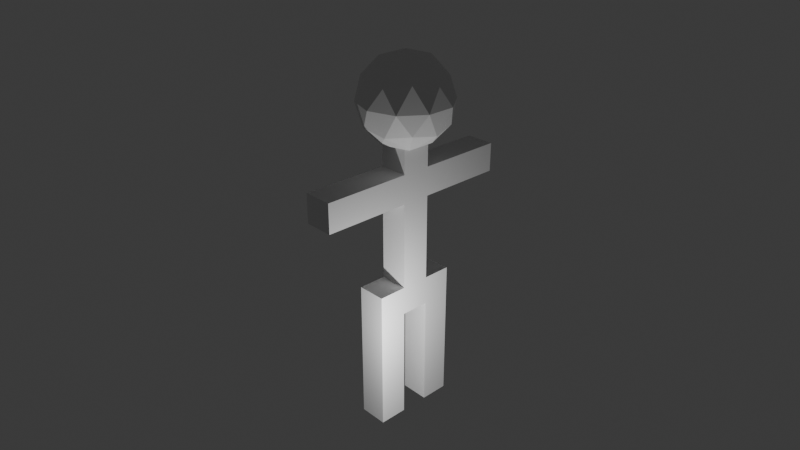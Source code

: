 # Source: Lab_1.blend  (saved by Blender 5.0.119; exported with 4.5.12 LTS)
import bpy
from mathutils import Matrix  # noqa: F401  (used for matrix-valued properties, if any)

bpy.ops.wm.read_factory_settings(use_empty=True)
scene = bpy.context.scene
scene.name = 'Scene'

# ---- collections
col_collection = bpy.data.collections.new('Collection'); scene.collection.children.link(col_collection)

# ---- materials (node trees are filled in below, after node groups)
mat_material = bpy.data.materials.new('Material')
mat_material.alpha_threshold = 0.0
mat_material.use_backface_culling_lightprobe_volume = False
mat_material.roughness = 0.5
mat_material.line_color = (0.0, 0.0, 0.0, 1.0)

# ---- material node trees
mat_material.use_nodes = True; mat_material.node_tree.nodes.clear()
_N = mat_material.node_tree.nodes; _L = mat_material.node_tree.links
n0 = _N.new('ShaderNodeOutputMaterial'); n0.name = 'Material Output'; n0.location = (200, 100)
n1 = _N.new('ShaderNodeBsdfPrincipled'); n1.name = 'Principled BSDF'; n1.location = (-200, 100)
_L.new(n1.outputs[0], n0.inputs[0])
n0.is_active_output = True

# ---- world
world_world = bpy.data.worlds.new('World'); scene.world = world_world
world_world.use_nodes = True; world_world.node_tree.nodes.clear()
_N = world_world.node_tree.nodes; _L = world_world.node_tree.links
n0 = _N.new('ShaderNodeOutputWorld'); n0.name = 'World Output'; n0.location = (200, 100)
n1 = _N.new('ShaderNodeBackground'); n1.name = 'Background'; n1.location = (-200, 100)
n1.inputs[0].default_value = (0.05088, 0.05088, 0.05088, 1.0)
_L.new(n1.outputs[0], n0.inputs[0])
n0.is_active_output = True
world_world.color = (0.05088, 0.05088, 0.05088)
world_world.sun_shadow_jitter_overblur = 0.0

# ---- cameras
cam_camera = bpy.data.cameras.new('Camera')
cam_camera.clip_end = 100.0
cam_camera.lens = 37.92
cam_camera.ortho_scale = 7.314

# ---- lights
light_light = bpy.data.lights.new('Light', 'POINT')
light_light.energy = 1000.0
light_light.shadow_soft_size = 0.1

# ---- meshes
me_cube = bpy.data.meshes.new('Cube')
me_cube.from_pydata([(1.0, 1.0, 1.0), (1.0, 1.0, -1.0), (1.0, -1.0, 1.0), (1.0, -1.0, -1.0), (-1.0, 1.0, 1.0), (-1.0, 1.0, -1.0), (-1.0, -1.0, 1.0), (-1.0, -1.0, -1.0), (1.0, 1.0, 3.0), (1.0, -1.0, 3.0), (-1.0, 1.0, 3.0), (-1.0, -1.0, 3.0), (1.0, 1.0, 5.0), (1.0, -1.0, 5.0), (-1.0, 1.0, 5.0), (-1.0, -1.0, 5.0), (1.0, 1.0, 5.0), (1.0, -1.0, 7.0), (-1.0, -1.0, 7.0), (1.0, 1.0, 7.0), (-1.0, 1.0, 7.0), (1.0, -1.0, 9.0), (-1.0, -1.0, 9.0), (1.0, 1.0, 9.0), (-1.0, 1.0, 9.0), (-1.0, 3.0, 7.0), (1.0, 3.0, 7.0), (-1.0, 3.0, 9.0), (1.0, 3.0, 9.0), (-1.0, 5.0, 7.0), (1.0, 5.0, 7.0), (-1.0, 5.0, 9.0), (1.0, 5.0, 9.0), (-1.0, 3.0, 5.0), (1.0, 3.0, 5.0), (-1.0, 5.0, 5.0), (1.0, 5.0, 5.0), (-1.0, 3.0, 3.0), (1.0, 3.0, 3.0), (-1.0, 5.0, 3.0), (1.0, 5.0, 3.0), (-1.0, 3.0, 1.0), (1.0, 3.0, 1.0), (-1.0, 5.0, 1.0), (1.0, 5.0, 1.0), (-1.0, 3.0, -1.0), (1.0, 3.0, -1.0), (-1.0, 5.0, -1.0), (1.0, 5.0, -1.0), (-1.0, 1.0, 11.0), (1.0, 1.0, 11.0), (-1.0, 3.0, 11.0), (1.0, 3.0, 11.0), (-1.0, 1.0, 13.0), (1.0, 1.0, 13.0), (-1.0, 3.0, 13.0), (1.0, 3.0, 13.0), (-1.0, 1.0, 15.0), (1.0, 1.0, 15.0), (-1.0, 3.0, 15.0), (1.0, 3.0, 15.0), (-1.0, 1.0, 17.0), (1.0, 1.0, 17.0), (-1.0, 3.0, 17.0), (1.0, 3.0, 17.0), (-1.0, 1.0, 19.0), (1.0, 1.0, 19.0), (-1.0, 3.0, 19.0), (1.0, 3.0, 19.0), (-1.0, 5.0, 15.0), (1.0, 5.0, 15.0), (-1.0, 5.0, 17.0), (1.0, 5.0, 17.0), (-1.0, 7.0, 15.0), (1.0, 7.0, 15.0), (-1.0, 7.0, 17.0), (1.0, 7.0, 17.0), (-1.0, 9.0, 15.0), (1.0, 9.0, 15.0), (-1.0, 9.0, 17.0), (1.0, 9.0, 17.0), (-1.0, -1.0, 15.0), (1.0, -1.0, 15.0), (-1.0, -1.0, 17.0), (1.0, -1.0, 17.0), (-1.0, -3.0, 15.0), (1.0, -3.0, 15.0), (-1.0, -3.0, 17.0), (1.0, -3.0, 17.0), (-1.0, -5.0, 15.0), (1.0, -5.0, 15.0), (-1.0, -5.0, 17.0), (1.0, -5.0, 17.0), (0.02951, 2.02, 18.22), (2.302, 0.3692, 19.96), (-0.8386, -0.6514, 19.96), (-2.78, 2.02, 19.96), (-0.8386, 4.692, 19.96), (2.302, 3.672, 19.96), (0.8977, -0.6514, 22.77), (-2.243, 0.3692, 22.77), (-2.243, 3.672, 22.77), (0.8977, 4.692, 22.77), (2.839, 2.02, 22.77), (0.02951, 2.02, 24.5), (-0.4808, 0.45, 18.69), (1.365, 1.05, 18.69), (0.8552, -0.5207, 19.71), (2.701, 2.02, 19.71), (1.365, 2.991, 18.69), (-1.622, 2.02, 18.69), (-2.132, 0.45, 19.71), (-0.4808, 3.591, 18.69), (-2.132, 3.591, 19.71), (0.8552, 4.562, 19.71), (3.017, 1.05, 21.36), (3.017, 2.991, 21.36), (0.02951, -1.121, 21.36), (1.876, -0.5207, 21.36), (-2.958, 1.05, 21.36), (-1.817, -0.5207, 21.36), (-1.817, 4.562, 21.36), (-2.958, 2.991, 21.36), (1.876, 4.562, 21.36), (0.02951, 5.161, 21.36), (2.191, 0.45, 23.01), (-0.7962, -0.5207, 23.01), (-2.642, 2.02, 23.01), (-0.7962, 4.562, 23.01), (2.191, 3.591, 23.01), (0.5398, 0.45, 24.03), (1.681, 2.02, 24.03), (-1.306, 1.05, 24.03), (-1.306, 2.991, 24.03), (0.5398, 3.591, 24.03)], [(12, 16)], [(0, 4, 10, 8), (3, 2, 6, 7), (7, 6, 4, 5), (5, 1, 3, 7), (1, 0, 2, 3), (5, 4, 0, 1), (11, 9, 13, 15), (6, 2, 9, 11), (4, 6, 11, 10), (2, 0, 8, 9), (12, 14, 20, 19), (8, 10, 14, 12), (9, 8, 12, 13), (10, 11, 15, 14), (20, 18, 22, 24), (13, 12, 19, 17), (14, 15, 18, 20), (15, 13, 17, 18), (23, 24, 22, 21), (18, 17, 21, 22), (23, 19, 26, 28), (17, 19, 23, 21), (28, 26, 30, 32), (20, 24, 27, 25), (24, 23, 50, 49), (19, 20, 25, 26), (30, 29, 31, 32), (27, 28, 32, 31), (25, 27, 31, 29), (30, 26, 34, 36), (36, 34, 38, 40), (29, 30, 36, 35), (25, 29, 35, 33), (26, 25, 33, 34), (40, 38, 42, 44), (34, 33, 37, 38), (33, 35, 39, 37), (35, 36, 40, 39), (41, 43, 47, 45), (38, 37, 41, 42), (37, 39, 43, 41), (39, 40, 44, 43), (46, 45, 47, 48), (43, 44, 48, 47), (44, 42, 46, 48), (42, 41, 45, 46), (50, 52, 56, 54), (27, 24, 49, 51), (23, 28, 52, 50), (28, 27, 51, 52), (55, 53, 57, 59), (49, 50, 54, 53), (51, 49, 53, 55), (52, 51, 55, 56), (58, 60, 64, 62), (56, 55, 59, 60), (54, 56, 60, 58), (53, 54, 58, 57), (61, 62, 66, 65), (61, 57, 81, 83), (59, 57, 61, 63), (59, 63, 71, 69), (65, 66, 68, 67), (63, 61, 65, 67), (64, 63, 67, 68), (62, 64, 68, 66), (72, 70, 74, 76), (63, 64, 72, 71), (60, 59, 69, 70), (64, 60, 70, 72), (76, 74, 78, 80), (70, 69, 73, 74), (69, 71, 75, 73), (71, 72, 76, 75), (78, 77, 79, 80), (74, 73, 77, 78), (73, 75, 79, 77), (75, 76, 80, 79), (83, 81, 85, 87), (62, 61, 83, 84), (58, 62, 84, 82), (57, 58, 82, 81), (86, 88, 92, 90), (84, 83, 87, 88), (82, 84, 88, 86), (81, 82, 86, 85), (89, 90, 92, 91), (85, 86, 90, 89), (87, 85, 89, 91), (88, 87, 91, 92), (93, 106, 105), (94, 106, 108), (93, 105, 110), (93, 110, 112), (93, 112, 109), (94, 108, 115), (95, 107, 117), (96, 111, 119), (97, 113, 121), (98, 114, 123), (94, 115, 118), (95, 117, 120), (96, 119, 122), (97, 121, 124), (98, 123, 116), (99, 125, 130), (100, 126, 132), (101, 127, 133), (102, 128, 134), (103, 129, 131), (131, 134, 104), (131, 129, 134), (129, 102, 134), (134, 133, 104), (134, 128, 133), (128, 101, 133), (133, 132, 104), (133, 127, 132), (127, 100, 132), (132, 130, 104), (132, 126, 130), (126, 99, 130), (130, 131, 104), (130, 125, 131), (125, 103, 131), (116, 129, 103), (116, 123, 129), (123, 102, 129), (124, 128, 102), (124, 121, 128), (121, 101, 128), (122, 127, 101), (122, 119, 127), (119, 100, 127), (120, 126, 100), (120, 117, 126), (117, 99, 126), (118, 125, 99), (118, 115, 125), (115, 103, 125), (123, 124, 102), (123, 114, 124), (114, 97, 124), (121, 122, 101), (121, 113, 122), (113, 96, 122), (119, 120, 100), (119, 111, 120), (111, 95, 120), (117, 118, 99), (117, 107, 118), (107, 94, 118), (115, 116, 103), (115, 108, 116), (108, 98, 116), (109, 114, 98), (109, 112, 114), (112, 97, 114), (112, 113, 97), (112, 110, 113), (110, 96, 113), (110, 111, 96), (110, 105, 111), (105, 95, 111), (108, 109, 98), (108, 106, 109), (106, 93, 109), (105, 107, 95), (105, 106, 107), (106, 94, 107)])
_uv = me_cube.uv_layers.new(name='UVMap')
_uv.uv.foreach_set('vector', [0.625, 0.5, 0.625, 0.25, 0.625, 0.25, 0.625, 0.5, 0.375, 0.75, 0.625, 0.75, 0.625, 1.0, 0.375, 1.0, 0.375, 0.0, 0.625, 0.0, 0.625, 0.25, 0.375, 0.25, 0.125, 0.5, 0.375, 0.5, 0.375, 0.75, 0.125, 0.75, 0.375, 0.5, 0.625, 0.5, 0.625, 0.75, 0.375, 0.75, 0.375, 0.25, 0.625, 0.25, 0.625, 0.5, 0.375, 0.5, 0.625, 1.0, 0.625, 0.75, 0.625, 0.75, 0.625, 1.0, 0.625, 1.0, 0.625, 0.75, 0.625, 0.75, 0.625, 1.0, 0.625, 0.25, 0.625, 0.0, 0.625, 0.0, 0.625, 0.25, 0.625, 0.75, 0.625, 0.5, 0.625, 0.5, 0.625, 0.75, 0.625, 0.5, 0.625, 0.25, 0.625, 0.25, 0.625, 0.5, 0.625, 0.5, 0.625, 0.25, 0.625, 0.25, 0.625, 0.5, 0.625, 0.75, 0.625, 0.5, 0.625, 0.5, 0.625, 0.75, 0.625, 0.25, 0.625, 0.0, 0.625, 0.0, 0.625, 0.25, 0.625, 0.25, 0.625, 0.0, 0.625, 0.0, 0.625, 0.25, 0.625, 0.75, 0.625, 0.5, 0.625, 0.5, 0.625, 0.75, 0.625, 0.25, 0.625, 0.0, 0.625, 0.0, 0.625, 0.25, 0.625, 1.0, 0.625, 0.75, 0.625, 0.75, 0.625, 1.0, 0.625, 0.5, 0.875, 0.5, 0.875, 0.75, 0.625, 0.75, 0.625, 1.0, 0.625, 0.75, 0.625, 0.75, 0.625, 1.0, 0.625, 0.5, 0.625, 0.5, 0.625, 0.5, 0.625, 0.5, 0.625, 0.75, 0.625, 0.5, 0.625, 0.5, 0.625, 0.75, 0.625, 0.5, 0.625, 0.5, 0.625, 0.5, 0.625, 0.5, 0.625, 0.25, 0.625, 0.25, 0.625, 0.25, 0.625, 0.25, 0.875, 0.5, 0.625, 0.5, 0.625, 0.5, 0.875, 0.5, 0.625, 0.5, 0.625, 0.25, 0.625, 0.25, 0.625, 0.5, 0.625, 0.5, 0.625, 0.25, 0.625, 0.25, 0.625, 0.5, 0.875, 0.5, 0.625, 0.5, 0.625, 0.5, 0.875, 0.5, 0.625, 0.25, 0.625, 0.25, 0.625, 0.25, 0.625, 0.25, 0.625, 0.5, 0.625, 0.5, 0.625, 0.5, 0.625, 0.5, 0.625, 0.5, 0.625, 0.5, 0.625, 0.5, 0.625, 0.5, 0.625, 0.25, 0.625, 0.5, 0.625, 0.5, 0.625, 0.25, 0.625, 0.25, 0.625, 0.25, 0.625, 0.25, 0.625, 0.25, 0.625, 0.5, 0.625, 0.25, 0.625, 0.25, 0.625, 0.5, 0.625, 0.5, 0.625, 0.5, 0.625, 0.5, 0.625, 0.5, 0.625, 0.5, 0.625, 0.25, 0.625, 0.25, 0.625, 0.5, 0.625, 0.25, 0.625, 0.25, 0.625, 0.25, 0.625, 0.25, 0.625, 0.25, 0.625, 0.5, 0.625, 0.5, 0.625, 0.25, 0.625, 0.25, 0.625, 0.25, 0.625, 0.25, 0.625, 0.25, 0.625, 0.5, 0.625, 0.25, 0.625, 0.25, 0.625, 0.5, 0.625, 0.25, 0.625, 0.25, 0.625, 0.25, 0.625, 0.25, 0.625, 0.25, 0.625, 0.5, 0.625, 0.5, 0.625, 0.25, 0.625, 0.5, 0.625, 0.25, 0.625, 0.25, 0.625, 0.5, 0.625, 0.25, 0.625, 0.5, 0.625, 0.5, 0.625, 0.25, 0.625, 0.5, 0.625, 0.5, 0.625, 0.5, 0.625, 0.5, 0.625, 0.5, 0.625, 0.25, 0.625, 0.25, 0.625, 0.5, 0.625, 0.5, 0.625, 0.5, 0.625, 0.5, 0.625, 0.5, 0.625, 0.25, 0.625, 0.25, 0.625, 0.25, 0.625, 0.25, 0.625, 0.5, 0.625, 0.5, 0.625, 0.5, 0.625, 0.5, 0.625, 0.5, 0.875, 0.5, 0.875, 0.5, 0.625, 0.5, 0.625, 0.25, 0.625, 0.25, 0.625, 0.25, 0.625, 0.25, 0.875, 0.5, 0.625, 0.5, 0.625, 0.5, 0.875, 0.5, 0.625, 0.25, 0.625, 0.25, 0.625, 0.25, 0.625, 0.25, 0.625, 0.5, 0.875, 0.5, 0.875, 0.5, 0.625, 0.5, 0.625, 0.5, 0.625, 0.5, 0.625, 0.5, 0.625, 0.5, 0.625, 0.5, 0.875, 0.5, 0.875, 0.5, 0.625, 0.5, 0.625, 0.5, 0.625, 0.5, 0.625, 0.5, 0.625, 0.5, 0.875, 0.5, 0.625, 0.5, 0.625, 0.5, 0.875, 0.5, 0.875, 0.5, 0.625, 0.5, 0.625, 0.5, 0.875, 0.5, 0.625, 0.25, 0.625, 0.25, 0.625, 0.25, 0.625, 0.25, 0.625, 0.25, 0.625, 0.25, 0.625, 0.25, 0.625, 0.25, 0.625, 0.25, 0.625, 0.25, 0.625, 0.25, 0.625, 0.25, 0.875, 0.5, 0.625, 0.5, 0.625, 0.5, 0.875, 0.5, 0.625, 0.25, 0.625, 0.25, 0.625, 0.25, 0.625, 0.25, 0.625, 0.5, 0.875, 0.5, 0.875, 0.5, 0.625, 0.5, 0.625, 0.5, 0.625, 0.5, 0.625, 0.5, 0.625, 0.5, 0.625, 0.5, 0.625, 0.5, 0.625, 0.5, 0.625, 0.5, 0.875, 0.5, 0.625, 0.5, 0.625, 0.5, 0.875, 0.5, 0.625, 0.5, 0.875, 0.5, 0.875, 0.5, 0.625, 0.5, 0.625, 0.5, 0.625, 0.5, 0.625, 0.5, 0.625, 0.5, 0.625, 0.5, 0.625, 0.5, 0.625, 0.5, 0.625, 0.5, 0.625, 0.5, 0.875, 0.5, 0.875, 0.5, 0.625, 0.5, 0.625, 0.25, 0.625, 0.25, 0.625, 0.25, 0.625, 0.25, 0.875, 0.5, 0.625, 0.5, 0.625, 0.5, 0.875, 0.5, 0.625, 0.5, 0.875, 0.5, 0.875, 0.5, 0.625, 0.5, 0.625, 0.5, 0.875, 0.5, 0.875, 0.5, 0.625, 0.5, 0.625, 0.25, 0.625, 0.25, 0.625, 0.25, 0.625, 0.25, 0.875, 0.5, 0.625, 0.5, 0.625, 0.5, 0.875, 0.5, 0.625, 0.25, 0.625, 0.25, 0.625, 0.25, 0.625, 0.25, 0.625, 0.5, 0.875, 0.5, 0.875, 0.5, 0.625, 0.5, 0.625, 0.5, 0.625, 0.5, 0.625, 0.5, 0.625, 0.5, 0.875, 0.5, 0.625, 0.5, 0.625, 0.5, 0.875, 0.5, 0.625, 0.5, 0.625, 0.5, 0.625, 0.5, 0.625, 0.5, 0.625, 0.5, 0.875, 0.5, 0.875, 0.5, 0.625, 0.5, 0.625, 0.5, 0.625, 0.5, 0.625, 0.5, 0.625, 0.5, 0.875, 0.5, 0.625, 0.5, 0.625, 0.5, 0.875, 0.5, 0.875, 0.5, 0.625, 0.5, 0.625, 0.5, 0.875, 0.5, 0.875, 0.5, 0.625, 0.5, 0.625, 0.5, 0.875, 0.5, 0.625, 0.25, 0.625, 0.25, 0.625, 0.25, 0.625, 0.25, 0.625, 0.5, 0.875, 0.5, 0.875, 0.5, 0.625, 0.5, 0.1818, 0.0, 0.2273, 0.07873, 0.1364, 0.07873, 0.2727, 0.1575, 0.3182, 0.07873, 0.3636, 0.1575, 0.9091, 0.0, 0.9545, 0.07873, 0.8636, 0.07873, 0.7273, 0.0, 0.7727, 0.07873, 0.6818, 0.07873, 0.5455, 0.0, 0.5909, 0.07873, 0.5, 0.07873, 0.2727, 0.1575, 0.3636, 0.1575, 0.3182, 0.2362, 0.09091, 0.1575, 0.1818, 0.1575, 0.1364, 0.2362, 0.8182, 0.1575, 0.9091, 0.1575, 0.8636, 0.2362, 0.6364, 0.1575, 0.7273, 0.1575, 0.6818, 0.2362, 0.4545, 0.1575, 0.5455, 0.1575, 0.5, 0.2362, 0.2727, 0.1575, 0.3182, 0.2362, 0.2273, 0.2362, 0.09091, 0.1575, 0.1364, 0.2362, 0.04546, 0.2362, 0.8182, 0.1575, 0.8636, 0.2362, 0.7727, 0.2362, 0.6364, 0.1575, 0.6818, 0.2362, 0.5909, 0.2362, 0.4545, 0.1575, 0.5, 0.2362, 0.4091, 0.2362, 0.1818, 0.3149, 0.2727, 0.3149, 0.2273, 0.3937, 0.0, 0.3149, 0.09091, 0.3149, 0.04546, 0.3937, 0.7273, 0.3149, 0.8182, 0.3149, 0.7727, 0.3937, 0.5455, 0.3149, 0.6364, 0.3149, 0.5909, 0.3937, 0.3636, 0.3149, 0.4545, 0.3149, 0.4091, 0.3937, 0.4091, 0.3937, 0.5, 0.3937, 0.4545, 0.4724, 0.4091, 0.3937, 0.4545, 0.3149, 0.5, 0.3937, 0.4545, 0.3149, 0.5455, 0.3149, 0.5, 0.3937, 0.5909, 0.3937, 0.6818, 0.3937, 0.6364, 0.4724, 0.5909, 0.3937, 0.6364, 0.3149, 0.6818, 0.3937, 0.6364, 0.3149, 0.7273, 0.3149, 0.6818, 0.3937, 0.7727, 0.3937, 0.8636, 0.3937, 0.8182, 0.4724, 0.7727, 0.3937, 0.8182, 0.3149, 0.8636, 0.3937, 0.8182, 0.3149, 0.9091, 0.3149, 0.8636, 0.3937, 0.04546, 0.3937, 0.1364, 0.3937, 0.09091, 0.4724, 0.04546, 0.3937, 0.09091, 0.3149, 0.1364, 0.3937, 0.09091, 0.3149, 0.1818, 0.3149, 0.1364, 0.3937, 0.2273, 0.3937, 0.3182, 0.3937, 0.2727, 0.4724, 0.2273, 0.3937, 0.2727, 0.3149, 0.3182, 0.3937, 0.2727, 0.3149, 0.3636, 0.3149, 0.3182, 0.3937, 0.4091, 0.2362, 0.4545, 0.3149, 0.3636, 0.3149, 0.4091, 0.2362, 0.5, 0.2362, 0.4545, 0.3149, 0.5, 0.2362, 0.5455, 0.3149, 0.4545, 0.3149, 0.5909, 0.2362, 0.6364, 0.3149, 0.5455, 0.3149, 0.5909, 0.2362, 0.6818, 0.2362, 0.6364, 0.3149, 0.6818, 0.2362, 0.7273, 0.3149, 0.6364, 0.3149, 0.7727, 0.2362, 0.8182, 0.3149, 0.7273, 0.3149, 0.7727, 0.2362, 0.8636, 0.2362, 0.8182, 0.3149, 0.8636, 0.2362, 0.9091, 0.3149, 0.8182, 0.3149, 0.04546, 0.2362, 0.09091, 0.3149, 0.0, 0.3149, 0.04546, 0.2362, 0.1364, 0.2362, 0.09091, 0.3149, 0.1364, 0.2362, 0.1818, 0.3149, 0.09091, 0.3149, 0.2273, 0.2362, 0.2727, 0.3149, 0.1818, 0.3149, 0.2273, 0.2362, 0.3182, 0.2362, 0.2727, 0.3149, 0.3182, 0.2362, 0.3636, 0.3149, 0.2727, 0.3149, 0.5, 0.2362, 0.5909, 0.2362, 0.5455, 0.3149, 0.5, 0.2362, 0.5455, 0.1575, 0.5909, 0.2362, 0.5455, 0.1575, 0.6364, 0.1575, 0.5909, 0.2362, 0.6818, 0.2362, 0.7727, 0.2362, 0.7273, 0.3149, 0.6818, 0.2362, 0.7273, 0.1575, 0.7727, 0.2362, 0.7273, 0.1575, 0.8182, 0.1575, 0.7727, 0.2362, 0.8636, 0.2362, 0.9545, 0.2362, 0.9091, 0.3149, 0.8636, 0.2362, 0.9091, 0.1575, 0.9545, 0.2362, 0.9091, 0.1575, 1.0, 0.1575, 0.9545, 0.2362, 0.1364, 0.2362, 0.2273, 0.2362, 0.1818, 0.3149, 0.1364, 0.2362, 0.1818, 0.1575, 0.2273, 0.2362, 0.1818, 0.1575, 0.2727, 0.1575, 0.2273, 0.2362, 0.3182, 0.2362, 0.4091, 0.2362, 0.3636, 0.3149, 0.3182, 0.2362, 0.3636, 0.1575, 0.4091, 0.2362, 0.3636, 0.1575, 0.4545, 0.1575, 0.4091, 0.2362, 0.5, 0.07873, 0.5455, 0.1575, 0.4545, 0.1575, 0.5, 0.07873, 0.5909, 0.07873, 0.5455, 0.1575, 0.5909, 0.07873, 0.6364, 0.1575, 0.5455, 0.1575, 0.6818, 0.07873, 0.7273, 0.1575, 0.6364, 0.1575, 0.6818, 0.07873, 0.7727, 0.07873, 0.7273, 0.1575, 0.7727, 0.07873, 0.8182, 0.1575, 0.7273, 0.1575, 0.8636, 0.07873, 0.9091, 0.1575, 0.8182, 0.1575, 0.8636, 0.07873, 0.9545, 0.07873, 0.9091, 0.1575, 0.9545, 0.07873, 1.0, 0.1575, 0.9091, 0.1575, 0.3636, 0.1575, 0.4091, 0.07873, 0.4545, 0.1575, 0.3636, 0.1575, 0.3182, 0.07873, 0.4091, 0.07873, 0.3182, 0.07873, 0.3636, 0.0, 0.4091, 0.07873, 0.1364, 0.07873, 0.1818, 0.1575, 0.09091, 0.1575, 0.1364, 0.07873, 0.2273, 0.07873, 0.1818, 0.1575, 0.2273, 0.07873, 0.2727, 0.1575, 0.1818, 0.1575])
me_cube.materials.append(mat_material)
me_cube.use_mirror_vertex_groups = False
me_cube.update()

# ---- objects
ob_cube = bpy.data.objects.new('Cube', me_cube)
ob_light = bpy.data.objects.new('Light', light_light)
ob_camera = bpy.data.objects.new('Camera', cam_camera)

# ---- transforms, parenting, visibility, modifiers, constraints
ob_cube.location = (0.908, 2.68, 2.368)
ob_cube.scale = (0.5, 0.5, 0.5)
ob_cube.lock_rotations_4d = False
ob_cube.empty_display_type = 'ARROWS'
ob_cube.lineart.crease_threshold = 0.0
ob_light.location = (4.076, 1.005, 5.904)
ob_light.rotation_euler = (0.6503, 0.05522, 1.866)
ob_light.lock_rotations_4d = False
ob_light.empty_display_type = 'ARROWS'
ob_light.color = (0.0, 0.0, 0.0, 0.0)
ob_light.lineart.crease_threshold = 0.0
ob_camera.location = (18.6, -13.22, 20.99)
ob_camera.rotation_euler = (1.109, 0.0, 0.8149)
ob_camera.lock_rotations_4d = False
ob_camera.empty_display_type = 'ARROWS'
ob_camera.color = (0.0, 0.0, 0.0, 0.0)
ob_camera.display_type = 'WIRE'
ob_camera.lineart.crease_threshold = 0.0

# ---- collection membership
col_collection.objects.link(ob_cube)
col_collection.objects.link(ob_light)
col_collection.objects.link(ob_camera)

# ---- scene / render settings (as saved in the file)
scene.camera = ob_camera
scene.frame_start = 1; scene.frame_end = 250; scene.frame_set(1)
scene.render.engine = 'BLENDER_EEVEE_NEXT'
scene.render.bake_bias = 0.0
scene.render.bake_samples = 0
scene.cycles.sampling_pattern = 'TABULATED_SOBOL'
scene.eevee.use_volume_custom_range = False
bpy.context.view_layer.update()
